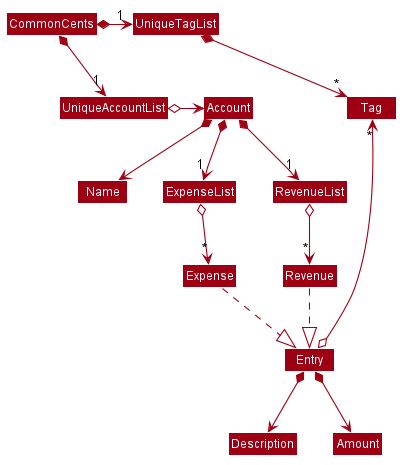

The diagram above was rendered by PlantUML. Its source (embedded in the PNG):
@startuml









skinparam BackgroundColor #FFFFFFF

skinparam Shadowing false

skinparam Class {
    FontColor #FFFFFF
    BorderThickness 1
    BorderColor #FFFFFF
    StereotypeFontColor #FFFFFF
    FontName Arial
}

skinparam Actor {
    BorderColor #000000
    Color #000000
    FontName Arial
}

skinparam Sequence {
    MessageAlign center
    BoxFontSize 15
    BoxPadding 0
    BoxFontColor #FFFFFF
    FontName Arial
}

skinparam Participant {
    FontColor #FFFFFFF
    Padding 20
}

skinparam MinClassWidth 50
skinparam ParticipantPadding 10
skinparam Shadowing false
skinparam DefaultTextAlignment center
skinparam packageStyle Rectangle

hide footbox
hide members
hide circle
skinparam arrowThickness 1.1
skinparam arrowColor #9D0012
skinparam classBackgroundColor #9D0012

CommonCents *-right-> "1" UniqueAccountList
CommonCents *-right-> "1" UniqueTagList
UniqueTagList -[hidden]down- UniqueAccountList
UniqueTagList -[hidden]down- UniqueAccountList

UniqueTagList *-right-> "*" Tag
UniqueAccountList o-right-> Account

Entry o-up-> "*" Tag

Account *--> Name
Account *--> "1" ExpenseList
Account *--> "1" RevenueList

ExpenseList o--> "*" Expense
RevenueList o--> "*" Revenue

Expense ..|> Entry
Revenue ..|> Entry

Entry *--> Description
Entry *--> Amount


@enduml